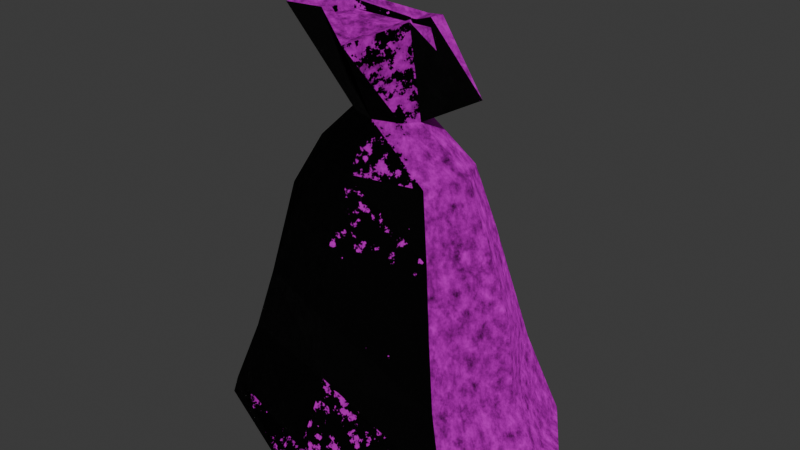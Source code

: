 # Source: bolsa.blend  (saved by Blender 5.1.29; exported with 4.5.12 LTS)
import bpy
from mathutils import Matrix  # noqa: F401  (used for matrix-valued properties, if any)

bpy.ops.wm.read_factory_settings(use_empty=True)
scene = bpy.context.scene
scene.name = 'Scene'

# ---- collections
col_bolsa = bpy.data.collections.new('Bolsa'); scene.collection.children.link(col_bolsa)

# ---- images (referenced by path relative to the original .blend; pixels are not part of the script)
import os
ASSET_DIR = os.environ.get("B2B_ASSET_DIR", "")  # directory of the original .blend (textures are referenced by path, not embedded)
HERE = os.path.dirname(os.path.abspath(__file__))  # packed textures are extracted next to this script under _unpacked/

def load_image(name, relpath, width, height, colorspace="sRGB"):
    """Load a texture the original file referenced (path relative to the .blend, or extracted next to this script)."""
    p = next((c for c in (os.path.join(HERE, relpath), os.path.join(ASSET_DIR, relpath)) if relpath and os.path.exists(c)), "")
    if p:
        img = bpy.data.images.load(p, check_existing=True)
        img.name = name
    else:  # same state as the original file: an image datablock whose file is absent (Cycles renders it pink)
        img = bpy.data.images.new(name, width, height)
        img.source = "FILE"
        img.filepath = "//" + (relpath or name)
    img.colorspace_settings.name = colorspace
    return img
img_bolsapita_png = load_image('BolsaPita.png', 'BolsaPita.png', 1024, 1024, 'sRGB')

# ---- materials (node trees are filled in below, after node groups)
mat_tela = bpy.data.materials.new('tela')

# ---- material node trees
mat_tela.use_nodes = True; mat_tela.node_tree.nodes.clear()

# ---- world
world_world = bpy.data.worlds.new('World'); scene.world = world_world
world_world.use_nodes = True; world_world.node_tree.nodes.clear()
_N = world_world.node_tree.nodes; _L = world_world.node_tree.links
n0 = _N.new('ShaderNodeOutputWorld'); n0.name = 'World Output'; n0.location = (200, 100)
n1 = _N.new('ShaderNodeBackground'); n1.name = 'Background'; n1.location = (-200, 100)
n1.inputs[0].default_value = (0.05088, 0.05088, 0.05088, 1.0)
_L.new(n1.outputs[0], n0.inputs[0])
n0.is_active_output = True
world_world.color = (0.05088, 0.05088, 0.05088)
world_world.sun_shadow_jitter_overblur = 0.0

# ---- meshes
me_cilindro = bpy.data.meshes.new('Cilindro')
me_cilindro.from_pydata([(-0.01477, 0.7497, -0.9715), (0.6978, 0.4446, -0.9821), (0.2221, 0.08264, 0.9974), (1.0, 4.091e-10, -1.0), (0.4982, 2.389e-09, 0.7091), (0.7074, -0.4814, -1.006), (0.1841, -0.08851, 0.9973), (0.0004467, -0.7432, -1.015), (-0.002223, -0.298, 0.9105), (-0.672, -0.4459, -1.022), (-0.2831, -0.1161, 0.9808), (-0.8872, 4.091e-10, -1.0), (-0.7164, 0.4446, -0.9821), (-0.2593, 0.08815, 1.006), (-0.01144, 0.1738, 0.531), (0.1216, 0.1217, 0.531), (0.1769, 3.037e-10, 0.531), (0.1216, -0.06699, 0.531), (-0.01144, -0.1097, 0.531), (-0.1441, -0.06699, 0.531), (-0.199, 3.037e-10, 0.531), (-0.1441, 0.1217, 0.531), (0.341, 0.185, 0.3205), (0.4168, 0.2521, 0.01432), (0.4857, 0.3079, -0.2851), (0.5591, 0.3584, -0.5813), (0.4466, 4.091e-10, 0.3205), (0.5717, 4.091e-10, 0.01432), (0.6805, 4.091e-10, -0.2919), (0.7276, 4.091e-10, -0.6965), (0.341, -0.185, 0.3205), (0.4168, -0.2521, 0.01432), (0.4894, -0.3225, -0.2945), (0.5681, -0.393, -0.6034), (-0.01291, -0.2617, 0.3205), (-0.01329, -0.3989, 0.0218), (-0.01033, -0.4684, -0.3051), (-0.002542, -0.4764, -0.6302), (-0.2648, -0.185, 0.3205), (-0.3718, -0.2521, 0.01432), (-0.4698, -0.3136, -0.2975), (-0.551, -0.3636, -0.6161), (-0.4192, 4.091e-10, 0.3205), (-0.6206, 4.091e-10, 0.01432), (-0.6552, -0.01424, -0.286), (-0.6731, -0.03023, -0.5853), (-0.2648, 0.185, 0.3205), (-0.3718, 0.2521, 0.01432), (-0.48, 0.3791, -0.286), (-0.588, 0.359, -0.5816), (-0.0176, 0.5047, -0.573), (-0.02042, 0.4223, -0.2743), (-0.01329, 0.3565, 0.01432), (-0.01291, 0.2617, 0.3205), (0.6673, 0.4246, -0.8942), (0.8653, 0.003712, -0.9289), (0.6771, -0.4625, -0.9184), (0.0004811, -0.6461, -0.9235), (-0.6489, -0.4343, -0.9313), (-0.7654, -0.007732, -0.8984), (-0.6864, 0.4246, -0.8942), (-0.01454, 0.5972, -0.8845), (6.473e-05, 0.2646, 0.9224), (0.3137, 0.008373, 0.7213), (0.1959, 0.03552, 0.9923), (0.157, -0.04929, 0.9952), (-0.01402, -0.2269, 0.9199), (-0.2555, -0.08038, 0.9789), (-0.3682, -0.08834, 0.9637), (-0.2426, 0.04828, 0.9911), (-0.004553, 0.1909, 0.909), (0.4982, 2.389e-09, 0.7091), (0.2221, 0.08264, 0.9974), (0.1841, -0.08851, 0.9973), (-0.002223, -0.298, 0.9105), (-0.2831, -0.1161, 0.9808), (-0.4975, -0.1169, 0.9688), (-0.2593, 0.08815, 1.006), (6.473e-05, 0.2646, 0.9224), (0.3118, 0.01058, 0.6739), (0.1938, 0.03889, 0.9463), (0.1544, -0.0431, 0.9526), (-0.01662, -0.2208, 0.8772), (-0.2525, -0.08144, 0.9388), (-0.3654, -0.09908, 0.9198), (-0.2391, 0.04422, 0.9473), (-0.006983, 0.196, 0.8651), (-0.3723, -0.09136, 0.9607), (-0.3742, -0.08915, 0.9133)], [(88, 87)], [(4, 2, 72, 71), (0, 1, 3, 5, 7, 9, 11, 12), (46, 21, 14, 53), (42, 20, 21, 46), (38, 19, 20, 42), (34, 18, 19, 38), (30, 17, 18, 34), (26, 16, 17, 30), (22, 15, 16, 26), (53, 14, 15, 22), (61, 50, 25, 54), (50, 51, 24, 25), (51, 52, 23, 24), (52, 53, 22, 23), (54, 25, 29, 55), (25, 24, 28, 29), (24, 23, 27, 28), (23, 22, 26, 27), (55, 29, 33, 56), (29, 28, 32, 33), (28, 27, 31, 32), (27, 26, 30, 31), (56, 33, 37, 57), (33, 32, 36, 37), (32, 31, 35, 36), (31, 30, 34, 35), (57, 37, 41, 58), (37, 36, 40, 41), (36, 35, 39, 40), (35, 34, 38, 39), (58, 41, 45, 59), (41, 40, 44, 45), (40, 39, 43, 44), (39, 38, 42, 43), (59, 45, 49, 60), (45, 44, 48, 49), (44, 43, 47, 48), (43, 42, 46, 47), (60, 49, 50, 61), (49, 48, 51, 50), (48, 47, 52, 51), (47, 46, 53, 52), (12, 60, 61, 0), (11, 59, 60, 12), (9, 58, 59, 11), (7, 57, 58, 9), (5, 56, 57, 7), (3, 55, 56, 5), (1, 54, 55, 3), (0, 61, 54, 1), (21, 13, 62, 14), (20, 76, 13, 21), (19, 10, 76, 20), (18, 8, 10, 19), (17, 6, 8, 18), (16, 4, 6, 17), (15, 2, 4, 16), (14, 62, 2, 15), (67, 66, 82, 83), (10, 8, 74, 75), (6, 4, 71, 73), (76, 10, 75), (62, 13, 77, 78), (8, 6, 73, 74), (13, 76, 77), (2, 62, 78, 72), (64, 63, 71, 72), (63, 65, 73, 71), (65, 66, 74, 73), (66, 67, 75, 74), (67, 68, 76, 75), (68, 69, 77, 76), (70, 64, 72, 78), (69, 70, 78, 77), (80, 86, 85, 84, 83, 82, 81, 79), (65, 63, 79, 81), (64, 70, 86, 80), (68, 67, 83, 84), (66, 65, 81, 82), (63, 64, 80, 79), (70, 69, 85, 86), (69, 68, 84, 85)])
_uv = me_cilindro.uv_layers.new(name='MapaUV')
_uv.uv.foreach_set('vector', [0.75, 1.0, 0.875, 1.0, 0.875, 1.0, 0.75, 1.0, 0.75, 0.49, 0.9197, 0.4197, 0.99, 0.25, 0.9197, 0.08029, 0.75, 0.01, 0.5803, 0.08029, 0.51, 0.25, 0.5803, 0.4197, 0.125, 0.8301, 0.125, 0.8827, 0.0, 0.8827, 0.0, 0.8301, 0.25, 0.8301, 0.25, 0.8827, 0.125, 0.8827, 0.125, 0.8301, 0.375, 0.8301, 0.375, 0.8827, 0.25, 0.8827, 0.25, 0.8301, 0.5, 0.8301, 0.5, 0.8827, 0.375, 0.8827, 0.375, 0.8301, 0.625, 0.8301, 0.625, 0.8827, 0.5, 0.8827, 0.5, 0.8301, 0.75, 0.8301, 0.75, 0.8827, 0.625, 0.8827, 0.625, 0.8301, 0.875, 0.8301, 0.875, 0.8827, 0.75, 0.8827, 0.75, 0.8301, 1.0, 0.8301, 1.0, 0.8827, 0.875, 0.8827, 0.875, 0.8301, 1.0, 0.5219, 1.0, 0.6005, 0.875, 0.6005, 0.875, 0.5219, 1.0, 0.6005, 1.0, 0.677, 0.875, 0.677, 0.875, 0.6005, 1.0, 0.677, 1.0, 0.7536, 0.875, 0.7536, 0.875, 0.677, 1.0, 0.7536, 1.0, 0.8301, 0.875, 0.8301, 0.875, 0.7536, 0.875, 0.5219, 0.875, 0.6005, 0.75, 0.6005, 0.75, 0.5219, 0.875, 0.6005, 0.875, 0.677, 0.75, 0.677, 0.75, 0.6005, 0.875, 0.677, 0.875, 0.7536, 0.75, 0.7536, 0.75, 0.677, 0.875, 0.7536, 0.875, 0.8301, 0.75, 0.8301, 0.75, 0.7536, 0.75, 0.5219, 0.75, 0.6005, 0.625, 0.6005, 0.625, 0.5219, 0.75, 0.6005, 0.75, 0.677, 0.625, 0.677, 0.625, 0.6005, 0.75, 0.677, 0.75, 0.7536, 0.625, 0.7536, 0.625, 0.677, 0.75, 0.7536, 0.75, 0.8301, 0.625, 0.8301, 0.625, 0.7536, 0.625, 0.5219, 0.625, 0.6005, 0.5, 0.6005, 0.5, 0.5219, 0.625, 0.6005, 0.625, 0.677, 0.5, 0.677, 0.5, 0.6005, 0.625, 0.677, 0.625, 0.7536, 0.5, 0.7536, 0.5, 0.677, 0.625, 0.7536, 0.625, 0.8301, 0.5, 0.8301, 0.5, 0.7536, 0.5, 0.5219, 0.5, 0.6005, 0.375, 0.6005, 0.375, 0.5219, 0.5, 0.6005, 0.5, 0.677, 0.375, 0.677, 0.375, 0.6005, 0.5, 0.677, 0.5, 0.7536, 0.375, 0.7536, 0.375, 0.677, 0.5, 0.7536, 0.5, 0.8301, 0.375, 0.8301, 0.375, 0.7536, 0.375, 0.5219, 0.375, 0.6005, 0.25, 0.6005, 0.25, 0.5219, 0.375, 0.6005, 0.375, 0.677, 0.25, 0.677, 0.25, 0.6005, 0.375, 0.677, 0.375, 0.7536, 0.25, 0.7536, 0.25, 0.677, 0.375, 0.7536, 0.375, 0.8301, 0.25, 0.8301, 0.25, 0.7536, 0.25, 0.5219, 0.25, 0.6005, 0.125, 0.6005, 0.125, 0.5219, 0.25, 0.6005, 0.25, 0.677, 0.125, 0.677, 0.125, 0.6005, 0.25, 0.677, 0.25, 0.7536, 0.125, 0.7536, 0.125, 0.677, 0.25, 0.7536, 0.25, 0.8301, 0.125, 0.8301, 0.125, 0.7536, 0.125, 0.5219, 0.125, 0.6005, 0.0, 0.6005, 0.0, 0.5219, 0.125, 0.6005, 0.125, 0.677, 0.0, 0.677, 0.0, 0.6005, 0.125, 0.677, 0.125, 0.7536, 0.0, 0.7536, 0.0, 0.677, 0.125, 0.7536, 0.125, 0.8301, 0.0, 0.8301, 0.0, 0.7536, 0.125, 0.5, 0.125, 0.5219, 0.0, 0.5219, 0.0, 0.5, 0.25, 0.5, 0.25, 0.5219, 0.125, 0.5219, 0.125, 0.5, 0.375, 0.5, 0.375, 0.5219, 0.25, 0.5219, 0.25, 0.5, 0.5, 0.5, 0.5, 0.5219, 0.375, 0.5219, 0.375, 0.5, 0.625, 0.5, 0.625, 0.5219, 0.5, 0.5219, 0.5, 0.5, 0.75, 0.5, 0.75, 0.5219, 0.625, 0.5219, 0.625, 0.5, 0.875, 0.5, 0.875, 0.5219, 0.75, 0.5219, 0.75, 0.5, 1.0, 0.5, 1.0, 0.5219, 0.875, 0.5219, 0.875, 0.5, 0.125, 0.8827, 0.125, 1.0, 0.0, 1.0, 0.0, 0.8827, 0.25, 0.8827, 0.25, 1.0, 0.125, 1.0, 0.125, 0.8827, 0.375, 0.8827, 0.375, 1.0, 0.25, 1.0, 0.25, 0.8827, 0.5, 0.8827, 0.5, 1.0, 0.375, 1.0, 0.375, 0.8827, 0.625, 0.8827, 0.625, 1.0, 0.5, 1.0, 0.5, 0.8827, 0.75, 0.8827, 0.75, 1.0, 0.625, 1.0, 0.625, 0.8827, 0.875, 0.8827, 0.875, 1.0, 0.75, 1.0, 0.75, 0.8827, 1.0, 0.8827, 1.0, 1.0, 0.875, 1.0, 0.875, 0.8827, 0.1082, 0.1432, 0.2496, 0.0487, 0.2496, 0.0487, 0.1082, 0.1432, 0.375, 1.0, 0.5, 1.0, 0.5, 1.0, 0.375, 1.0, 0.625, 1.0, 0.75, 1.0, 0.75, 1.0, 0.625, 1.0, 0.25, 1.0, 0.375, 1.0, 0.375, 1.0, 0.0, 1.0, 0.125, 1.0, 0.125, 1.0, 0.0, 1.0, 0.5, 1.0, 0.625, 1.0, 0.625, 1.0, 0.5, 1.0, 0.125, 1.0, 0.25, 1.0, 0.125, 1.0, 0.875, 1.0, 1.0, 1.0, 1.0, 1.0, 0.875, 1.0, 0.3911, 0.3229, 0.4426, 0.255, 0.49, 0.25, 0.4197, 0.4197, 0.4426, 0.255, 0.3766, 0.1804, 0.4197, 0.08029, 0.49, 0.25, 0.3766, 0.1804, 0.2496, 0.0487, 0.25, 0.01, 0.4197, 0.08029, 0.2496, 0.0487, 0.1082, 0.1432, 0.08029, 0.08029, 0.25, 0.01, 0.1082, 0.1432, 0.04444, 0.2516, 0.01, 0.25, 0.08029, 0.08029, 0.04444, 0.2516, 0.1055, 0.3503, 0.08029, 0.4197, 0.01, 0.25, 0.251, 0.4526, 0.3911, 0.3229, 0.4197, 0.4197, 0.25, 0.49, 0.1055, 0.3503, 0.251, 0.4526, 0.25, 0.49, 0.08029, 0.4197, 0.3911, 0.3229, 0.251, 0.4526, 0.1055, 0.3503, 0.04444, 0.2516, 0.1082, 0.1432, 0.2496, 0.0487, 0.3766, 0.1804, 0.4426, 0.255, 0.3766, 0.1804, 0.4426, 0.255, 0.4426, 0.255, 0.3766, 0.1804, 0.3911, 0.3229, 0.251, 0.4526, 0.251, 0.4526, 0.3911, 0.3229, 0.04444, 0.2516, 0.1082, 0.1432, 0.1082, 0.1432, 0.04444, 0.2516, 0.2496, 0.0487, 0.3766, 0.1804, 0.3766, 0.1804, 0.2496, 0.0487, 0.4426, 0.255, 0.3911, 0.3229, 0.3911, 0.3229, 0.4426, 0.255, 0.251, 0.4526, 0.1055, 0.3503, 0.1055, 0.3503, 0.251, 0.4526, 0.1055, 0.3503, 0.04444, 0.2516, 0.04444, 0.2516, 0.1055, 0.3503])
me_cilindro.materials.append(mat_tela)
me_cilindro.update()

# ---- objects
ob_bolsa = bpy.data.objects.new('Bolsa', me_cilindro)
_N = mat_tela.node_tree.nodes; _L = mat_tela.node_tree.links
n0 = _N.new('ShaderNodeBsdfPrincipled'); n0.name = 'BSDF Principista'; n0.location = (-200, 100)
n0.inputs[2].default_value = 0.8
n0.inputs[3].default_value = 1.15
n1 = _N.new('ShaderNodeOutputMaterial'); n1.name = 'Material'; n1.location = (200, 100)
n2 = _N.new('ShaderNodeTexCoord'); n2.name = 'Coordenadas de texturizado'; n2.location = (-1075, 50)
n2.object = ob_bolsa
n3 = _N.new('ShaderNodeMapping'); n3.name = 'Mapeo'; n3.location = (-846, 62)
n3.inputs[1].default_value = (0.4, 0.1, 0.1)
n4 = _N.new('ShaderNodeTexNoise'); n4.name = 'Ruido'; n4.location = (-619, 53)
n4.width = 145
n4.inputs[2].default_value = 30.0
n4.inputs[3].default_value = 4.0
n4.inputs[4].default_value = 0.7
n5 = _N.new('ShaderNodeBump'); n5.name = 'Relieve.001'; n5.location = (-393, 1)
n5.inputs[0].default_value = 0.12
n5.inputs[1].default_value = 0.05
n6 = _N.new('ShaderNodeMix'); n6.name = 'Mezclar'; n6.location = (-208, -341)
n6.data_type = 'RGBA'
n6.inputs[6].default_value = (0.4397, 0.3763, 0.2664, 1.0)
n7 = _N.new('ShaderNodeTexImage'); n7.name = 'Imagen'; n7.location = (-666, -506)
n7.image = img_bolsapita_png
_L.new(n0.outputs[0], n1.inputs[0])
_L.new(n3.outputs[0], n4.inputs[0])
_L.new(n4.outputs[1], n5.inputs[4])
_L.new(n5.outputs[0], n0.inputs[5])
_L.new(n7.outputs[1], n6.inputs[0])
_L.new(n7.outputs[0], n6.inputs[7])
_L.new(n6.outputs[2], n0.inputs[0])
_L.new(n2.outputs[0], n3.inputs[0])
n1.is_active_output = True

# ---- transforms, parenting, visibility, modifiers, constraints
ob_bolsa.location = (0.0, 0.0, 1.044)

# ---- collection membership
col_bolsa.objects.link(ob_bolsa)

# ---- scene / render settings (as saved in the file)
scene.frame_start = 1; scene.frame_end = 250; scene.frame_set(231)
scene.render.engine = 'BLENDER_EEVEE_NEXT'
scene.render.bake_bias = 0.0
scene.render.bake_samples = 0
scene.cycles.sampling_pattern = 'TABULATED_SOBOL'
scene.eevee.use_volume_custom_range = False
bpy.context.view_layer.update()

# ---- added for rendering (the .blend has no active camera and no usable light): camera, sun
cam_auto = bpy.data.cameras.new('AutoCamera')
cam_auto.lens = 50.0
cam_auto.sensor_width = 36.0
cam_auto.clip_end = 1000.0
ob_auto_camera = bpy.data.objects.new('AutoCamera', cam_auto)
scene.collection.objects.link(ob_auto_camera)
ob_auto_camera.location = (2.96797, -3.49066, 3.36542)
ob_auto_camera.rotation_euler = (1.09748, -7.21219e-08, 0.694738)
scene.camera = ob_auto_camera
light_auto_sun = bpy.data.lights.new('AutoSun', 'SUN')
light_auto_sun.energy = 3.0
light_auto_sun.angle = 0.0523599
ob_auto_sun = bpy.data.objects.new('AutoSun', light_auto_sun)
scene.collection.objects.link(ob_auto_sun)
ob_auto_sun.rotation_euler = (0.872665, 0.174533, 0.523599)
bpy.context.view_layer.update()
